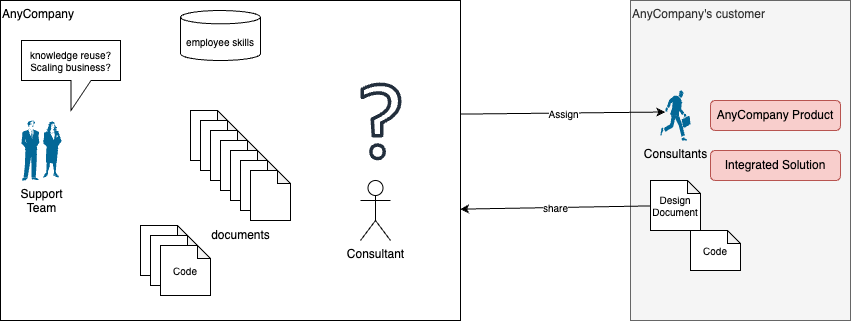

The diagram above was exported from draw.io. Its source (the exported page's mxGraphModel, read from the mxfile embedded in the PNG):
<mxGraphModel dx="866" dy="386" grid="1" gridSize="10" guides="1" tooltips="1" connect="1" arrows="1" fold="1" page="1" pageScale="1" pageWidth="850" pageHeight="1100" math="0" shadow="0">
  <root>
    <mxCell id="0" />
    <mxCell id="1" parent="0" />
    <mxCell id="4" value="AnyCompany's customer" style="rounded=0;whiteSpace=wrap;html=1;align=left;verticalAlign=top;fillColor=#f5f5f5;fontColor=#333333;strokeColor=#666666;" vertex="1" parent="1">
      <mxGeometry x="680" y="60" width="220" height="320" as="geometry" />
    </mxCell>
    <mxCell id="20" value="Assign" style="edgeStyle=none;html=1;entryX=0.16;entryY=0.43;entryDx=0;entryDy=0;entryPerimeter=0;fontSize=10;exitX=0.999;exitY=0.355;exitDx=0;exitDy=0;exitPerimeter=0;" edge="1" parent="1" source="2" target="3">
      <mxGeometry relative="1" as="geometry" />
    </mxCell>
    <mxCell id="2" value="AnyCompany" style="rounded=0;whiteSpace=wrap;html=1;align=left;verticalAlign=top;" vertex="1" parent="1">
      <mxGeometry x="50" y="60" width="460" height="320" as="geometry" />
    </mxCell>
    <mxCell id="3" value="Consultants" style="shape=mxgraph.cisco.people.running_man;html=1;pointerEvents=1;dashed=0;fillColor=#036897;strokeColor=#ffffff;strokeWidth=2;verticalLabelPosition=bottom;verticalAlign=top;align=center;outlineConnect=0;" vertex="1" parent="1">
      <mxGeometry x="710" y="150" width="30" height="50" as="geometry" />
    </mxCell>
    <mxCell id="5" value="Support&lt;br&gt;Team" style="shape=mxgraph.cisco.people.man_woman;html=1;pointerEvents=1;dashed=0;fillColor=#036897;strokeColor=#ffffff;strokeWidth=2;verticalLabelPosition=bottom;verticalAlign=top;align=center;outlineConnect=0;" vertex="1" parent="1">
      <mxGeometry x="71" y="180" width="40" height="60" as="geometry" />
    </mxCell>
    <mxCell id="7" value="" style="shape=note;whiteSpace=wrap;html=1;backgroundOutline=1;darkOpacity=0.05;size=13;" vertex="1" parent="1">
      <mxGeometry x="240" y="170" width="40" height="50" as="geometry" />
    </mxCell>
    <mxCell id="8" value="" style="shape=note;whiteSpace=wrap;html=1;backgroundOutline=1;darkOpacity=0.05;size=13;" vertex="1" parent="1">
      <mxGeometry x="250" y="180" width="40" height="50" as="geometry" />
    </mxCell>
    <mxCell id="9" value="" style="shape=note;whiteSpace=wrap;html=1;backgroundOutline=1;darkOpacity=0.05;size=13;" vertex="1" parent="1">
      <mxGeometry x="260" y="190" width="40" height="50" as="geometry" />
    </mxCell>
    <mxCell id="10" value="" style="shape=note;whiteSpace=wrap;html=1;backgroundOutline=1;darkOpacity=0.05;size=13;" vertex="1" parent="1">
      <mxGeometry x="270" y="200" width="40" height="50" as="geometry" />
    </mxCell>
    <mxCell id="11" value="" style="shape=note;whiteSpace=wrap;html=1;backgroundOutline=1;darkOpacity=0.05;size=13;" vertex="1" parent="1">
      <mxGeometry x="280" y="210" width="40" height="50" as="geometry" />
    </mxCell>
    <mxCell id="12" value="" style="shape=note;whiteSpace=wrap;html=1;backgroundOutline=1;darkOpacity=0.05;size=13;" vertex="1" parent="1">
      <mxGeometry x="290" y="220" width="40" height="50" as="geometry" />
    </mxCell>
    <mxCell id="13" value="" style="shape=note;whiteSpace=wrap;html=1;backgroundOutline=1;darkOpacity=0.05;size=13;" vertex="1" parent="1">
      <mxGeometry x="300" y="230" width="40" height="50" as="geometry" />
    </mxCell>
    <mxCell id="14" value="documents" style="text;html=1;align=center;verticalAlign=middle;resizable=0;points=[];autosize=1;strokeColor=none;fillColor=none;" vertex="1" parent="1">
      <mxGeometry x="250" y="280" width="80" height="30" as="geometry" />
    </mxCell>
    <mxCell id="15" value="Consultant" style="shape=umlActor;verticalLabelPosition=bottom;verticalAlign=top;html=1;outlineConnect=0;" vertex="1" parent="1">
      <mxGeometry x="410" y="240" width="30" height="60" as="geometry" />
    </mxCell>
    <mxCell id="16" value="AnyCompany Product" style="rounded=1;whiteSpace=wrap;html=1;fillColor=#f8cecc;strokeColor=#b85450;" vertex="1" parent="1">
      <mxGeometry x="760" y="160" width="130" height="30" as="geometry" />
    </mxCell>
    <mxCell id="17" value="Integrated Solution" style="rounded=1;whiteSpace=wrap;html=1;fillColor=#f8cecc;strokeColor=#b85450;" vertex="1" parent="1">
      <mxGeometry x="760" y="210" width="130" height="30" as="geometry" />
    </mxCell>
    <mxCell id="19" value="share" style="edgeStyle=none;html=1;entryX=0.999;entryY=0.652;entryDx=0;entryDy=0;entryPerimeter=0;fontSize=10;" edge="1" parent="1" source="18" target="2">
      <mxGeometry relative="1" as="geometry" />
    </mxCell>
    <mxCell id="18" value="Design&lt;br style=&quot;font-size: 10px;&quot;&gt;Document" style="shape=note;whiteSpace=wrap;html=1;backgroundOutline=1;darkOpacity=0.05;size=13;fontSize=10;" vertex="1" parent="1">
      <mxGeometry x="700" y="240" width="50" height="50" as="geometry" />
    </mxCell>
    <mxCell id="21" value="Code" style="shape=note;whiteSpace=wrap;html=1;backgroundOutline=1;darkOpacity=0.05;size=13;fontSize=10;" vertex="1" parent="1">
      <mxGeometry x="740" y="290" width="50" height="40" as="geometry" />
    </mxCell>
    <mxCell id="22" value="Code" style="shape=note;whiteSpace=wrap;html=1;backgroundOutline=1;darkOpacity=0.05;size=13;fontSize=10;" vertex="1" parent="1">
      <mxGeometry x="190" y="285" width="50" height="50" as="geometry" />
    </mxCell>
    <mxCell id="23" value="Code" style="shape=note;whiteSpace=wrap;html=1;backgroundOutline=1;darkOpacity=0.05;size=13;fontSize=10;" vertex="1" parent="1">
      <mxGeometry x="200" y="295" width="50" height="50" as="geometry" />
    </mxCell>
    <mxCell id="24" value="Code" style="shape=note;whiteSpace=wrap;html=1;backgroundOutline=1;darkOpacity=0.05;size=13;fontSize=10;" vertex="1" parent="1">
      <mxGeometry x="210" y="305" width="50" height="50" as="geometry" />
    </mxCell>
    <mxCell id="25" value="" style="sketch=0;outlineConnect=0;fontColor=#232F3E;gradientColor=none;fillColor=#232F3D;strokeColor=none;dashed=0;verticalLabelPosition=bottom;verticalAlign=top;align=center;html=1;fontSize=12;fontStyle=0;aspect=fixed;pointerEvents=1;shape=mxgraph.aws4.question;" vertex="1" parent="1">
      <mxGeometry x="410" y="142" width="41" height="78" as="geometry" />
    </mxCell>
    <mxCell id="26" value="employee skills" style="shape=cylinder3;whiteSpace=wrap;html=1;boundedLbl=1;backgroundOutline=1;size=6.6692657470703125;fontSize=10;" vertex="1" parent="1">
      <mxGeometry x="230" y="70" width="80" height="50" as="geometry" />
    </mxCell>
    <mxCell id="27" value="knowledge reuse?&lt;br&gt;Scaling business?" style="shape=callout;whiteSpace=wrap;html=1;perimeter=calloutPerimeter;fontSize=10;" vertex="1" parent="1">
      <mxGeometry x="71" y="100" width="99" height="70" as="geometry" />
    </mxCell>
  </root>
</mxGraphModel>